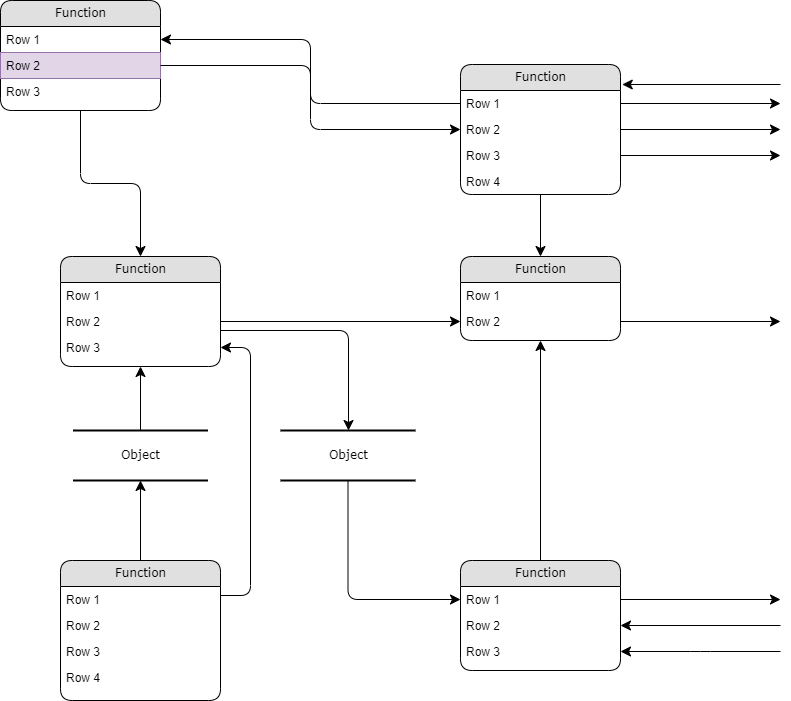

The diagram above was exported from draw.io. Its source (the exported page's mxGraphModel, read from the mxfile embedded in the PNG):
<mxGraphModel dx="868" dy="450" grid="1" gridSize="10" guides="1" tooltips="1" connect="1" arrows="1" fold="1" page="1" pageScale="1" pageWidth="1100" pageHeight="850" background="#ffffff" math="0" shadow="0">
  <root>
    <mxCell id="0" />
    <mxCell id="1" parent="0" />
    <mxCell id="2debaab0fafb2da2-10" value="Object" style="html=1;rounded=0;shadow=0;comic=0;labelBackgroundColor=none;strokeWidth=2;fontFamily=Verdana;fontSize=12;align=center;shape=mxgraph.ios7ui.horLines;" parent="1" vertex="1">
      <mxGeometry x="172.5" y="440" width="135" height="50" as="geometry" />
    </mxCell>
    <mxCell id="21ea969265ad0168-6" value="Function" style="swimlane;html=1;fontStyle=0;childLayout=stackLayout;horizontal=1;startSize=26;fillColor=#e0e0e0;horizontalStack=0;resizeParent=1;resizeLast=0;collapsible=1;marginBottom=0;swimlaneFillColor=#ffffff;align=center;rounded=1;shadow=0;comic=0;labelBackgroundColor=none;strokeWidth=1;fontFamily=Verdana;fontSize=12" parent="1" vertex="1">
      <mxGeometry x="100" y="10" width="160" height="110" as="geometry" />
    </mxCell>
    <mxCell id="21ea969265ad0168-7" value="Row 1" style="text;html=1;strokeColor=none;fillColor=none;spacingLeft=4;spacingRight=4;whiteSpace=wrap;overflow=hidden;rotatable=0;points=[[0,0.5],[1,0.5]];portConstraint=eastwest;" parent="21ea969265ad0168-6" vertex="1">
      <mxGeometry y="26" width="160" height="26" as="geometry" />
    </mxCell>
    <mxCell id="21ea969265ad0168-8" value="Row 2" style="text;html=1;strokeColor=#9673a6;fillColor=#e1d5e7;spacingLeft=4;spacingRight=4;whiteSpace=wrap;overflow=hidden;rotatable=0;points=[[0,0.5],[1,0.5]];portConstraint=eastwest;" parent="21ea969265ad0168-6" vertex="1">
      <mxGeometry y="52" width="160" height="26" as="geometry" />
    </mxCell>
    <mxCell id="21ea969265ad0168-9" value="Row 3" style="text;html=1;strokeColor=none;fillColor=none;spacingLeft=4;spacingRight=4;whiteSpace=wrap;overflow=hidden;rotatable=0;points=[[0,0.5],[1,0.5]];portConstraint=eastwest;" parent="21ea969265ad0168-6" vertex="1">
      <mxGeometry y="78" width="160" height="26" as="geometry" />
    </mxCell>
    <mxCell id="21ea969265ad0168-10" value="Function" style="swimlane;html=1;fontStyle=0;childLayout=stackLayout;horizontal=1;startSize=26;fillColor=#e0e0e0;horizontalStack=0;resizeParent=1;resizeLast=0;collapsible=1;marginBottom=0;swimlaneFillColor=#ffffff;align=center;rounded=1;shadow=0;comic=0;labelBackgroundColor=none;strokeWidth=1;fontFamily=Verdana;fontSize=12" parent="1" vertex="1">
      <mxGeometry x="560" y="74" width="160" height="130" as="geometry" />
    </mxCell>
    <mxCell id="21ea969265ad0168-11" value="Row 1" style="text;html=1;strokeColor=none;fillColor=none;spacingLeft=4;spacingRight=4;whiteSpace=wrap;overflow=hidden;rotatable=0;points=[[0,0.5],[1,0.5]];portConstraint=eastwest;" parent="21ea969265ad0168-10" vertex="1">
      <mxGeometry y="26" width="160" height="26" as="geometry" />
    </mxCell>
    <mxCell id="21ea969265ad0168-12" value="Row 2" style="text;html=1;strokeColor=none;fillColor=none;spacingLeft=4;spacingRight=4;whiteSpace=wrap;overflow=hidden;rotatable=0;points=[[0,0.5],[1,0.5]];portConstraint=eastwest;" parent="21ea969265ad0168-10" vertex="1">
      <mxGeometry y="52" width="160" height="26" as="geometry" />
    </mxCell>
    <mxCell id="21ea969265ad0168-52" value="Row 3" style="text;html=1;strokeColor=none;fillColor=none;spacingLeft=4;spacingRight=4;whiteSpace=wrap;overflow=hidden;rotatable=0;points=[[0,0.5],[1,0.5]];portConstraint=eastwest;" parent="21ea969265ad0168-10" vertex="1">
      <mxGeometry y="78" width="160" height="26" as="geometry" />
    </mxCell>
    <mxCell id="21ea969265ad0168-13" value="Row 4" style="text;html=1;strokeColor=none;fillColor=none;spacingLeft=4;spacingRight=4;whiteSpace=wrap;overflow=hidden;rotatable=0;points=[[0,0.5],[1,0.5]];portConstraint=eastwest;" parent="21ea969265ad0168-10" vertex="1">
      <mxGeometry y="104" width="160" height="26" as="geometry" />
    </mxCell>
    <mxCell id="21ea969265ad0168-14" value="Function" style="swimlane;html=1;fontStyle=0;childLayout=stackLayout;horizontal=1;startSize=26;fillColor=#e0e0e0;horizontalStack=0;resizeParent=1;resizeLast=0;collapsible=1;marginBottom=0;swimlaneFillColor=#ffffff;align=center;rounded=1;shadow=0;comic=0;labelBackgroundColor=none;strokeWidth=1;fontFamily=Verdana;fontSize=12" parent="1" vertex="1">
      <mxGeometry x="160" y="266" width="160" height="110" as="geometry" />
    </mxCell>
    <mxCell id="21ea969265ad0168-15" value="Row 1" style="text;html=1;strokeColor=none;fillColor=none;spacingLeft=4;spacingRight=4;whiteSpace=wrap;overflow=hidden;rotatable=0;points=[[0,0.5],[1,0.5]];portConstraint=eastwest;" parent="21ea969265ad0168-14" vertex="1">
      <mxGeometry y="26" width="160" height="26" as="geometry" />
    </mxCell>
    <mxCell id="21ea969265ad0168-16" value="Row 2" style="text;html=1;strokeColor=none;fillColor=none;spacingLeft=4;spacingRight=4;whiteSpace=wrap;overflow=hidden;rotatable=0;points=[[0,0.5],[1,0.5]];portConstraint=eastwest;" parent="21ea969265ad0168-14" vertex="1">
      <mxGeometry y="52" width="160" height="26" as="geometry" />
    </mxCell>
    <mxCell id="21ea969265ad0168-17" value="Row 3" style="text;html=1;strokeColor=none;fillColor=none;spacingLeft=4;spacingRight=4;whiteSpace=wrap;overflow=hidden;rotatable=0;points=[[0,0.5],[1,0.5]];portConstraint=eastwest;" parent="21ea969265ad0168-14" vertex="1">
      <mxGeometry y="78" width="160" height="26" as="geometry" />
    </mxCell>
    <mxCell id="21ea969265ad0168-18" value="Function" style="swimlane;html=1;fontStyle=0;childLayout=stackLayout;horizontal=1;startSize=26;fillColor=#e0e0e0;horizontalStack=0;resizeParent=1;resizeLast=0;collapsible=1;marginBottom=0;swimlaneFillColor=#ffffff;align=center;rounded=1;shadow=0;comic=0;labelBackgroundColor=none;strokeWidth=1;fontFamily=Verdana;fontSize=12" parent="1" vertex="1">
      <mxGeometry x="160" y="570" width="160" height="140" as="geometry" />
    </mxCell>
    <mxCell id="21ea969265ad0168-19" value="Row 1" style="text;html=1;strokeColor=none;fillColor=none;spacingLeft=4;spacingRight=4;whiteSpace=wrap;overflow=hidden;rotatable=0;points=[[0,0.5],[1,0.5]];portConstraint=eastwest;" parent="21ea969265ad0168-18" vertex="1">
      <mxGeometry y="26" width="160" height="26" as="geometry" />
    </mxCell>
    <mxCell id="21ea969265ad0168-20" value="Row 2" style="text;html=1;strokeColor=none;fillColor=none;spacingLeft=4;spacingRight=4;whiteSpace=wrap;overflow=hidden;rotatable=0;points=[[0,0.5],[1,0.5]];portConstraint=eastwest;" parent="21ea969265ad0168-18" vertex="1">
      <mxGeometry y="52" width="160" height="26" as="geometry" />
    </mxCell>
    <mxCell id="21ea969265ad0168-51" value="Row 3" style="text;html=1;strokeColor=none;fillColor=none;spacingLeft=4;spacingRight=4;whiteSpace=wrap;overflow=hidden;rotatable=0;points=[[0,0.5],[1,0.5]];portConstraint=eastwest;" parent="21ea969265ad0168-18" vertex="1">
      <mxGeometry y="78" width="160" height="26" as="geometry" />
    </mxCell>
    <mxCell id="21ea969265ad0168-21" value="Row 4" style="text;html=1;strokeColor=none;fillColor=none;spacingLeft=4;spacingRight=4;whiteSpace=wrap;overflow=hidden;rotatable=0;points=[[0,0.5],[1,0.5]];portConstraint=eastwest;" parent="21ea969265ad0168-18" vertex="1">
      <mxGeometry y="104" width="160" height="26" as="geometry" />
    </mxCell>
    <mxCell id="21ea969265ad0168-22" value="Function" style="swimlane;html=1;fontStyle=0;childLayout=stackLayout;horizontal=1;startSize=26;fillColor=#e0e0e0;horizontalStack=0;resizeParent=1;resizeLast=0;collapsible=1;marginBottom=0;swimlaneFillColor=#ffffff;align=center;rounded=1;shadow=0;comic=0;labelBackgroundColor=none;strokeWidth=1;fontFamily=Verdana;fontSize=12" parent="1" vertex="1">
      <mxGeometry x="560" y="266" width="160" height="84" as="geometry" />
    </mxCell>
    <mxCell id="21ea969265ad0168-23" value="Row 1" style="text;html=1;strokeColor=none;fillColor=none;spacingLeft=4;spacingRight=4;whiteSpace=wrap;overflow=hidden;rotatable=0;points=[[0,0.5],[1,0.5]];portConstraint=eastwest;" parent="21ea969265ad0168-22" vertex="1">
      <mxGeometry y="26" width="160" height="26" as="geometry" />
    </mxCell>
    <mxCell id="21ea969265ad0168-24" value="Row 2" style="text;html=1;strokeColor=none;fillColor=none;spacingLeft=4;spacingRight=4;whiteSpace=wrap;overflow=hidden;rotatable=0;points=[[0,0.5],[1,0.5]];portConstraint=eastwest;" parent="21ea969265ad0168-22" vertex="1">
      <mxGeometry y="52" width="160" height="26" as="geometry" />
    </mxCell>
    <mxCell id="21ea969265ad0168-26" value="Function" style="swimlane;html=1;fontStyle=0;childLayout=stackLayout;horizontal=1;startSize=26;fillColor=#e0e0e0;horizontalStack=0;resizeParent=1;resizeLast=0;collapsible=1;marginBottom=0;swimlaneFillColor=#ffffff;align=center;rounded=1;shadow=0;comic=0;labelBackgroundColor=none;strokeWidth=1;fontFamily=Verdana;fontSize=12" parent="1" vertex="1">
      <mxGeometry x="560" y="570" width="160" height="110" as="geometry" />
    </mxCell>
    <mxCell id="21ea969265ad0168-27" value="Row 1" style="text;html=1;strokeColor=none;fillColor=none;spacingLeft=4;spacingRight=4;whiteSpace=wrap;overflow=hidden;rotatable=0;points=[[0,0.5],[1,0.5]];portConstraint=eastwest;" parent="21ea969265ad0168-26" vertex="1">
      <mxGeometry y="26" width="160" height="26" as="geometry" />
    </mxCell>
    <mxCell id="21ea969265ad0168-28" value="Row 2" style="text;html=1;strokeColor=none;fillColor=none;spacingLeft=4;spacingRight=4;whiteSpace=wrap;overflow=hidden;rotatable=0;points=[[0,0.5],[1,0.5]];portConstraint=eastwest;" parent="21ea969265ad0168-26" vertex="1">
      <mxGeometry y="52" width="160" height="26" as="geometry" />
    </mxCell>
    <mxCell id="21ea969265ad0168-29" value="Row 3" style="text;html=1;strokeColor=none;fillColor=none;spacingLeft=4;spacingRight=4;whiteSpace=wrap;overflow=hidden;rotatable=0;points=[[0,0.5],[1,0.5]];portConstraint=eastwest;" parent="21ea969265ad0168-26" vertex="1">
      <mxGeometry y="78" width="160" height="26" as="geometry" />
    </mxCell>
    <mxCell id="21ea969265ad0168-30" value="Object" style="html=1;rounded=0;shadow=0;comic=0;labelBackgroundColor=none;strokeWidth=2;fontFamily=Verdana;fontSize=12;align=center;shape=mxgraph.ios7ui.horLines;" parent="1" vertex="1">
      <mxGeometry x="380" y="440" width="135" height="50" as="geometry" />
    </mxCell>
    <mxCell id="21ea969265ad0168-31" style="edgeStyle=none;html=1;labelBackgroundColor=none;startFill=0;startSize=8;endFill=1;endSize=8;fontFamily=Verdana;fontSize=12;" parent="1" source="21ea969265ad0168-18" target="2debaab0fafb2da2-10" edge="1">
      <mxGeometry relative="1" as="geometry" />
    </mxCell>
    <mxCell id="21ea969265ad0168-32" style="edgeStyle=none;html=1;labelBackgroundColor=none;startFill=0;startSize=8;endFill=1;endSize=8;fontFamily=Verdana;fontSize=12;" parent="1" source="2debaab0fafb2da2-10" target="21ea969265ad0168-14" edge="1">
      <mxGeometry relative="1" as="geometry" />
    </mxCell>
    <mxCell id="21ea969265ad0168-33" style="edgeStyle=orthogonalEdgeStyle;html=1;labelBackgroundColor=none;startFill=0;startSize=8;endFill=1;endSize=8;fontFamily=Verdana;fontSize=12;exitX=1;exitY=0.25;entryX=1;entryY=0.5;" parent="1" source="21ea969265ad0168-18" target="21ea969265ad0168-17" edge="1">
      <mxGeometry relative="1" as="geometry">
        <Array as="points">
          <mxPoint x="350" y="605" />
          <mxPoint x="350" y="357" />
        </Array>
      </mxGeometry>
    </mxCell>
    <mxCell id="21ea969265ad0168-34" value="" style="edgeStyle=orthogonalEdgeStyle;html=1;labelBackgroundColor=none;startFill=0;startSize=8;endFill=1;endSize=8;fontFamily=Verdana;fontSize=12;" parent="1" source="21ea969265ad0168-30" target="21ea969265ad0168-27" edge="1">
      <mxGeometry x="-0.1342" y="32" relative="1" as="geometry">
        <mxPoint as="offset" />
      </mxGeometry>
    </mxCell>
    <mxCell id="21ea969265ad0168-35" style="edgeStyle=orthogonalEdgeStyle;html=1;labelBackgroundColor=none;startFill=0;startSize=8;endFill=1;endSize=8;fontFamily=Verdana;fontSize=12;" parent="1" source="21ea969265ad0168-14" target="21ea969265ad0168-30" edge="1">
      <mxGeometry relative="1" as="geometry">
        <Array as="points">
          <mxPoint x="448" y="340" />
        </Array>
      </mxGeometry>
    </mxCell>
    <mxCell id="21ea969265ad0168-36" style="edgeStyle=orthogonalEdgeStyle;html=1;labelBackgroundColor=none;startFill=0;startSize=8;endFill=1;endSize=8;fontFamily=Verdana;fontSize=12;" parent="1" source="21ea969265ad0168-6" target="21ea969265ad0168-14" edge="1">
      <mxGeometry relative="1" as="geometry" />
    </mxCell>
    <mxCell id="21ea969265ad0168-37" style="edgeStyle=orthogonalEdgeStyle;html=1;labelBackgroundColor=none;startFill=0;startSize=8;endFill=1;endSize=8;fontFamily=Verdana;fontSize=12;" parent="1" source="21ea969265ad0168-26" target="21ea969265ad0168-22" edge="1">
      <mxGeometry relative="1" as="geometry" />
    </mxCell>
    <mxCell id="21ea969265ad0168-38" style="edgeStyle=orthogonalEdgeStyle;html=1;labelBackgroundColor=none;startFill=0;startSize=8;endFill=1;endSize=8;fontFamily=Verdana;fontSize=12;" parent="1" source="21ea969265ad0168-10" target="21ea969265ad0168-22" edge="1">
      <mxGeometry relative="1" as="geometry" />
    </mxCell>
    <mxCell id="21ea969265ad0168-39" style="edgeStyle=orthogonalEdgeStyle;html=1;entryX=0;entryY=0.5;labelBackgroundColor=none;startFill=0;startSize=8;endFill=1;endSize=8;fontFamily=Verdana;fontSize=12;exitX=1;exitY=0.5;" parent="1" source="21ea969265ad0168-8" target="21ea969265ad0168-12" edge="1">
      <mxGeometry relative="1" as="geometry">
        <Array as="points" />
      </mxGeometry>
    </mxCell>
    <mxCell id="21ea969265ad0168-40" style="edgeStyle=orthogonalEdgeStyle;html=1;exitX=0;exitY=0.5;entryX=1;entryY=0.5;labelBackgroundColor=none;startFill=0;startSize=8;endFill=1;endSize=8;fontFamily=Verdana;fontSize=12;" parent="1" source="21ea969265ad0168-11" target="21ea969265ad0168-7" edge="1">
      <mxGeometry relative="1" as="geometry" />
    </mxCell>
    <mxCell id="21ea969265ad0168-42" style="edgeStyle=orthogonalEdgeStyle;html=1;exitX=1;exitY=0.5;entryX=0;entryY=0.5;labelBackgroundColor=none;startFill=0;startSize=8;endFill=1;endSize=8;fontFamily=Verdana;fontSize=12;" parent="1" source="21ea969265ad0168-16" target="21ea969265ad0168-24" edge="1">
      <mxGeometry relative="1" as="geometry">
        <Array as="points" />
      </mxGeometry>
    </mxCell>
    <mxCell id="21ea969265ad0168-43" style="edgeStyle=orthogonalEdgeStyle;html=1;labelBackgroundColor=none;startFill=0;startSize=8;endFill=1;endSize=8;fontFamily=Verdana;fontSize=12;" parent="1" source="21ea969265ad0168-24" edge="1">
      <mxGeometry relative="1" as="geometry">
        <mxPoint x="880" y="331" as="targetPoint" />
      </mxGeometry>
    </mxCell>
    <mxCell id="21ea969265ad0168-44" style="edgeStyle=orthogonalEdgeStyle;html=1;exitX=1;exitY=0.5;labelBackgroundColor=none;startFill=0;startSize=8;endFill=1;endSize=8;fontFamily=Verdana;fontSize=12;" parent="1" source="21ea969265ad0168-27" edge="1">
      <mxGeometry relative="1" as="geometry">
        <mxPoint x="880" y="609" as="targetPoint" />
      </mxGeometry>
    </mxCell>
    <mxCell id="21ea969265ad0168-45" style="edgeStyle=orthogonalEdgeStyle;html=1;labelBackgroundColor=none;startFill=0;startSize=8;endFill=1;endSize=8;fontFamily=Verdana;fontSize=12;entryX=1;entryY=0.5;" parent="1" target="21ea969265ad0168-28" edge="1">
      <mxGeometry relative="1" as="geometry">
        <mxPoint x="890" y="619" as="targetPoint" />
        <mxPoint x="880" y="635" as="sourcePoint" />
        <Array as="points">
          <mxPoint x="880" y="635" />
        </Array>
      </mxGeometry>
    </mxCell>
    <mxCell id="21ea969265ad0168-46" style="edgeStyle=orthogonalEdgeStyle;html=1;labelBackgroundColor=none;startFill=0;startSize=8;endFill=1;endSize=8;fontFamily=Verdana;fontSize=12;entryX=1;entryY=0.5;" parent="1" target="21ea969265ad0168-29" edge="1">
      <mxGeometry relative="1" as="geometry">
        <mxPoint x="730.1904761904761" y="645.0952380952381" as="targetPoint" />
        <mxPoint x="880" y="661" as="sourcePoint" />
        <Array as="points">
          <mxPoint x="800" y="661" />
          <mxPoint x="800" y="661" />
        </Array>
      </mxGeometry>
    </mxCell>
    <mxCell id="21ea969265ad0168-47" style="edgeStyle=orthogonalEdgeStyle;html=1;exitX=1;exitY=0.5;labelBackgroundColor=none;startFill=0;startSize=8;endFill=1;endSize=8;fontFamily=Verdana;fontSize=12;" parent="1" source="21ea969265ad0168-11" edge="1">
      <mxGeometry relative="1" as="geometry">
        <mxPoint x="880" y="113" as="targetPoint" />
      </mxGeometry>
    </mxCell>
    <mxCell id="21ea969265ad0168-48" style="edgeStyle=orthogonalEdgeStyle;html=1;exitX=1;exitY=0.5;labelBackgroundColor=none;startFill=0;startSize=8;endFill=1;endSize=8;fontFamily=Verdana;fontSize=12;" parent="1" source="21ea969265ad0168-12" edge="1">
      <mxGeometry relative="1" as="geometry">
        <mxPoint x="880" y="139" as="targetPoint" />
      </mxGeometry>
    </mxCell>
    <mxCell id="21ea969265ad0168-49" style="edgeStyle=orthogonalEdgeStyle;html=1;exitX=1;exitY=0.5;labelBackgroundColor=none;startFill=0;startSize=8;endFill=1;endSize=8;fontFamily=Verdana;fontSize=12;" parent="1" source="21ea969265ad0168-52" edge="1">
      <mxGeometry relative="1" as="geometry">
        <mxPoint x="880" y="165" as="targetPoint" />
        <Array as="points" />
      </mxGeometry>
    </mxCell>
    <mxCell id="21ea969265ad0168-50" style="edgeStyle=elbowEdgeStyle;html=1;labelBackgroundColor=none;startFill=0;startSize=8;endFill=1;endSize=8;fontFamily=Verdana;fontSize=12;elbow=vertical;entryX=1.011;entryY=0.152;entryPerimeter=0;" parent="1" target="21ea969265ad0168-10" edge="1">
      <mxGeometry relative="1" as="geometry">
        <mxPoint x="740" y="89" as="targetPoint" />
        <mxPoint x="880" y="94" as="sourcePoint" />
        <Array as="points">
          <mxPoint x="810" y="94" />
        </Array>
      </mxGeometry>
    </mxCell>
  </root>
</mxGraphModel>